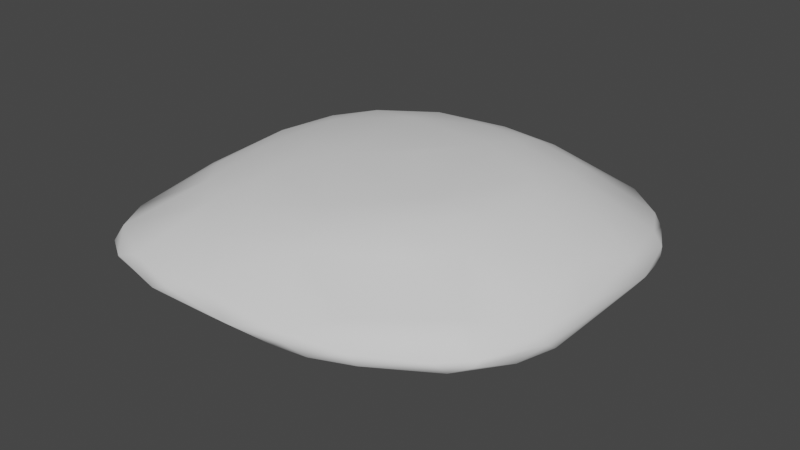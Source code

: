 # Source: Pillow2.blend  (saved by Blender 2.93.21; exported with 4.5.12 LTS)
import bpy
from mathutils import Matrix  # noqa: F401  (used for matrix-valued properties, if any)

bpy.ops.wm.read_factory_settings(use_empty=True)
scene = bpy.context.scene
scene.name = 'Scene'

# ---- collections
col_collection = bpy.data.collections.new('Collection'); scene.collection.children.link(col_collection)

# ---- world
world_world = bpy.data.worlds.new('World'); scene.world = world_world
world_world.use_nodes = True; world_world.node_tree.nodes.clear()
_N = world_world.node_tree.nodes; _L = world_world.node_tree.links
n0 = _N.new('ShaderNodeOutputWorld'); n0.name = 'World Output'; n0.location = (300, 300)
n1 = _N.new('ShaderNodeBackground'); n1.name = 'Background'; n1.location = (10, 300)
n1.inputs[0].default_value = (0.05088, 0.05088, 0.05088, 1.0)
_L.new(n1.outputs[0], n0.inputs[0])
n0.is_active_output = True
world_world.color = (0.05088, 0.05088, 0.05088)
world_world.use_sun_shadow = False
world_world.sun_shadow_jitter_overblur = 0.0

# ---- meshes
me_plane = bpy.data.meshes.new('Plane')
me_plane.from_pydata([(0.01272, -0.933, -0.004129), (0.802, 0.59, -0.05383), (-0.5447, 0.9216, 0.02067), (-0.7942, -0.7368, 0.03162), (0.2457, -0.9029, 0.004697), (0.4367, -0.4135, -0.2324), (0.2121, 0.9448, -0.02202), (-0.4632, 0.07535, -0.2409), (0.2249, -0.2248, -0.2827), (0.03278, 0.1829, -0.2648), (-0.3008, -0.9266, 0.0188), (-0.3901, -0.9265, -0.01508), (0.3706, -0.3038, -0.27), (0.7142, -0.2435, -0.173), (0.3523, 0.9081, -0.02323), (0.1808, 0.8732, -0.1053), (0.9009, 0.4754, -0.0376), (0.9436, -0.1041, -0.0004529), (0.7153, -0.7001, 0.0182), (-0.3842, 0.5413, -0.211), (0.4669, 0.3032, -0.27), (0.5263, 0.8563, -0.04036), (0.2879, 0.4978, -0.2569), (-0.8371, 0.7608, 0.005507), (-0.5395, 0.9082, -0.04949), (0.1425, 0.3892, 0.2659), (-0.8622, -0.678, -0.002881), (0.8428, -0.05877, -0.1281), (0.5087, -0.8216, -0.01897), (0.04155, 0.599, -0.2355), (0.7225, 0.2667, -0.1852), (0.7445, -0.6544, -0.03248), (0.05361, 0.4889, -0.2546), (0.5424, 0.4386, -0.2166), (0.1796, -0.8865, -0.04138), (0.4723, -0.8422, 0.02288), (0.9261, -0.3545, 0.0005346), (0.3368, -0.8768, -0.03018), (0.1824, 0.7117, -0.197), (0.7521, 0.6996, 0.02851), (0.4646, 0.2399, 0.2656), (-0.7797, 0.7682, 0.05261), (-0.3756, 0.7322, 0.1677), (-0.6103, 0.5715, 0.1679), (-0.8374, 0.5525, -0.09424), (0.5208, -0.0809, 0.2548), (-0.9294, -0.02502, -0.05722), (-0.2729, -0.06294, 0.2601), (-0.8056, 0.4806, 0.1197), (0.3909, -0.7479, 0.07669), (0.1918, 0.6633, 0.2091), (0.4038, -0.488, 0.2018), (-0.4194, -0.02814, 0.2471), (-0.03302, 0.1414, 0.2629), (0.2797, -0.1859, 0.279), (-0.5491, -0.5516, -0.1527), (0.6545, 0.8085, -0.007554), (0.03288, -0.4093, 0.2555), (-0.7072, 0.03202, -0.1905), (-0.9257, 0.5474, -0.02981), (-0.29, -0.7054, 0.1416), (-0.3976, 0.9302, -0.02982), (0.42, 0.6372, 0.1753), (0.6864, 0.7644, -0.03388), (-0.8081, 0.1673, -0.1496), (-0.7145, 0.8611, 0.0003934), (0.8451, 0.5138, 0.05131), (0.5159, 0.4358, 0.2198), (0.7346, -0.1573, 0.1712), (-0.4188, -0.4208, -0.2091), (-0.8367, -0.181, -0.1201), (-0.7914, 0.7678, -0.05228), (-0.9058, -0.5145, -0.03158), (-0.4695, -0.5451, 0.1713), (-0.9336, 0.5125, 0.01876), (0.9028, 0.4765, 0.01842), (0.9042, 0.2313, 0.07411), (0.2892, -0.4059, 0.2536), (-0.8886, 0.5334, 0.06251), (0.7386, 0.262, 0.1692), (-0.06777, 0.8127, 0.1519), (0.2666, -0.5548, -0.2073), (-0.2825, -0.5276, 0.2039), (-0.661, -0.09006, 0.1955), (-0.8081, 0.158, 0.1474), (-0.9501, 0.129, -0.003833), (-0.2607, 0.9475, 0.01545), (0.8974, -0.3833, 0.0415), (0.082, -0.6443, 0.1817), (0.4394, -0.7348, -0.07203), (-0.3227, 0.7791, -0.1579), (-0.3683, 0.4998, 0.2181), (0.8897, 0.2121, -0.08841), (-0.002508, -0.3808, -0.2605), (-0.191, 0.9153, 0.07767), (-0.8921, -0.5733, 0.02433), (-0.6458, 0.4462, -0.1861), (0.2294, -0.8875, 0.03367), (-0.5533, -0.8634, 0.0399), (0.03118, -0.561, 0.2161), (-0.5565, 0.6737, -0.1545), (-0.8298, -0.6986, -0.03381), (-0.168, 0.9464, -0.02821), (0.4495, -0.01919, -0.2808), (-0.4023, -0.2907, 0.228), (0.7979, 0.6727, -0.007686), (-0.1688, -0.8794, 0.06073), (-0.8852, -0.1858, 0.08406), (0.04919, -0.686, -0.1635), (-0.2797, -0.6684, -0.1613), (-0.247, -0.8793, -0.0605), (0.1987, 0.926, 0.043), (-0.9336, -0.3756, 0.01442), (-0.8906, 0.2605, -0.09457), (-0.4511, -0.1706, -0.2383), (0.4092, 0.5656, -0.216), (-0.5061, -0.8845, -0.03612), (0.9437, 0.2772, -0.01202), (-0.1236, -0.5084, -0.2284), (-0.8986, 0.2256, 0.08927), (-0.7789, -0.2395, 0.1365), (0.8756, -0.4523, -0.04164), (-0.1853, 0.9152, -0.07499), (0.7173, -0.5196, -0.08007), (0.8269, 0.01333, 0.1357), (-0.2814, -0.01864, -0.2619), (-0.6803, 0.8417, 0.05369), (-0.683, -0.852, -0.02624), (0.822, -0.5815, 0.01802), (0.6084, 0.07538, 0.2324), (-0.1453, 0.7879, -0.1664), (-0.6439, 0.3061, 0.1926), (-0.9322, 0.07683, 0.05457), (-0.7747, -0.7988, -0.003781), (0.9259, -0.2971, -0.03879), (0.5755, 0.8492, 0.02733), (0.2708, 0.2824, -0.2808), (0.9253, -0.1383, 0.04606), (0.6741, 0.1374, -0.2216), (0.554, -0.1331, -0.2539), (-0.6656, -0.866, -0.003143), (-0.6641, -0.34, -0.1692), (0.7062, -0.5088, 0.08717), (0.1956, 0.5136, 0.2501), (0.8138, -0.6054, -0.00594), (0.5515, -0.3248, 0.2098), (-0.03066, 0.6337, 0.2212), (0.4992, 0.8916, -0.008306), (-0.6472, -0.4154, 0.1573), (0.1237, -0.4739, -0.2511), (0.1812, 0.833, 0.1258)], [], [(15, 130, 122), (150, 50, 62), (23, 59, 74), (132, 74, 85), (67, 40, 79), (86, 102, 61), (76, 75, 66), (46, 112, 85), (91, 131, 52), (5, 89, 81), (133, 101, 127), (67, 66, 39), (94, 111, 86), (5, 13, 123), (76, 66, 79), (92, 134, 27), (81, 89, 34), (111, 147, 14), (136, 22, 20), (140, 116, 11), (28, 18, 35), (100, 90, 19), (73, 60, 82), (95, 107, 112), (137, 76, 124), (29, 19, 90), (83, 104, 52), (116, 110, 11), (128, 87, 142), (96, 7, 58), (51, 145, 77), (45, 40, 54), (130, 90, 122), (109, 55, 69), (45, 129, 40), (137, 17, 117), (45, 54, 77), (121, 134, 36), (119, 107, 84), (71, 23, 65), (16, 30, 33), (46, 70, 72), (124, 79, 129), (60, 88, 99), (28, 35, 37), (131, 48, 84), (109, 108, 110), (30, 16, 92), (0, 10, 11), (114, 7, 125), (150, 135, 111), (32, 22, 136), (44, 59, 71), (31, 121, 144), (0, 4, 97), (3, 133, 140), (77, 54, 57), (117, 75, 76), (6, 86, 111), (17, 137, 36), (31, 144, 18), (40, 67, 143), (28, 31, 18), (91, 42, 43), (60, 99, 82), (71, 24, 100), (146, 80, 42), (105, 63, 56), (119, 132, 107), (18, 142, 49), (83, 52, 131), (124, 87, 137), (146, 91, 25), (95, 112, 72), (139, 138, 13), (8, 149, 93), (48, 78, 119), (66, 75, 105), (119, 74, 132), (95, 120, 107), (117, 92, 16), (8, 103, 12), (25, 40, 143), (28, 89, 31), (18, 128, 142), (55, 101, 141), (144, 121, 36), (71, 59, 23), (120, 84, 107), (75, 16, 105), (142, 87, 145), (138, 27, 13), (34, 89, 37), (96, 19, 7), (125, 32, 9), (74, 59, 85), (74, 119, 78), (52, 104, 47), (129, 79, 40), (122, 24, 61), (10, 0, 106), (47, 25, 91), (101, 26, 95), (122, 61, 102), (141, 58, 114), (101, 72, 70), (55, 109, 127), (43, 126, 41), (54, 47, 57), (80, 94, 42), (138, 30, 92), (56, 39, 105), (26, 101, 133), (145, 68, 45), (149, 108, 109), (14, 21, 15), (88, 60, 106), (141, 114, 69), (43, 42, 126), (35, 4, 37), (100, 24, 90), (132, 85, 112), (148, 95, 3), (66, 67, 79), (58, 7, 114), (146, 143, 50), (139, 13, 5), (32, 136, 9), (51, 142, 145), (16, 75, 117), (17, 134, 117), (147, 21, 14), (90, 24, 122), (30, 20, 33), (101, 70, 141), (54, 25, 53), (18, 144, 128), (104, 73, 82), (25, 47, 53), (102, 86, 6), (5, 81, 149), (109, 118, 149), (2, 24, 65), (13, 27, 134), (20, 139, 103), (51, 77, 88), (99, 88, 77), (98, 3, 140), (125, 9, 8), (95, 72, 101), (5, 12, 139), (143, 67, 50), (2, 86, 61), (85, 59, 46), (88, 97, 49), (68, 87, 124), (61, 24, 2), (118, 69, 93), (141, 69, 55), (76, 79, 124), (43, 48, 131), (121, 31, 123), (36, 87, 128), (150, 111, 94), (20, 103, 136), (127, 101, 55), (6, 15, 122), (44, 96, 64), (104, 57, 47), (96, 71, 100), (80, 146, 50), (41, 126, 65), (27, 138, 92), (8, 136, 103), (141, 70, 58), (143, 146, 25), (56, 147, 135), (46, 113, 70), (42, 2, 126), (94, 2, 42), (109, 69, 118), (34, 0, 110), (135, 147, 111), (89, 28, 37), (4, 0, 34), (91, 146, 42), (102, 6, 122), (81, 108, 149), (68, 124, 129), (49, 97, 35), (98, 106, 60), (20, 138, 139), (76, 137, 117), (144, 36, 128), (64, 96, 58), (121, 13, 134), (20, 22, 115), (2, 65, 126), (13, 121, 123), (29, 90, 130), (120, 148, 83), (46, 59, 113), (49, 35, 18), (37, 4, 34), (45, 77, 145), (51, 49, 142), (104, 82, 57), (3, 26, 133), (135, 62, 39), (38, 21, 115), (39, 66, 105), (94, 86, 2), (99, 77, 57), (32, 29, 22), (73, 104, 148), (97, 106, 0), (116, 140, 127), (33, 20, 115), (11, 98, 140), (120, 83, 84), (8, 93, 125), (22, 29, 38), (56, 135, 39), (112, 46, 72), (70, 113, 64), (12, 149, 8), (50, 67, 62), (74, 78, 23), (98, 73, 3), (70, 64, 58), (1, 105, 16), (57, 82, 99), (127, 140, 133), (63, 21, 147), (11, 10, 98), (145, 87, 68), (44, 113, 59), (29, 130, 38), (65, 24, 71), (93, 114, 125), (38, 115, 22), (1, 115, 21), (134, 17, 36), (137, 87, 36), (96, 44, 71), (132, 112, 107), (21, 38, 15), (41, 23, 78), (150, 80, 50), (44, 64, 113), (32, 19, 29), (20, 30, 138), (1, 16, 33), (123, 89, 5), (15, 38, 130), (106, 98, 10), (118, 93, 149), (104, 83, 148), (41, 48, 43), (1, 33, 115), (148, 3, 73), (32, 7, 19), (95, 26, 3), (100, 19, 96), (47, 91, 52), (81, 34, 108), (41, 65, 23), (120, 95, 148), (34, 110, 108), (127, 109, 116), (1, 21, 63), (139, 12, 103), (149, 12, 5), (14, 15, 6), (150, 62, 135), (110, 116, 109), (88, 106, 97), (4, 35, 97), (84, 48, 119), (80, 150, 94), (68, 129, 45), (56, 63, 147), (105, 1, 63), (91, 43, 131), (11, 110, 0), (49, 51, 88), (62, 67, 39), (136, 8, 9), (41, 78, 48), (123, 31, 89), (25, 54, 40), (83, 131, 84), (73, 98, 60), (125, 7, 32), (114, 93, 69), (54, 53, 47), (92, 117, 134), (6, 111, 14)])
me_plane.polygons.foreach_set('use_smooth', [True] * 298)
_uv = me_plane.uv_layers.new(name='UVMap')
_uv.uv.foreach_set('vector', [0.3902, 0.9175, 0.5586, 0.8718, 0.5775, 0.9531, 0.4238, 0.09086, 0.4177, 0.1863, 0.3035, 0.1927, 0.91, 0.1341, 0.9785, 0.2203, 0.9607, 0.2441, 0.9674, 0.4448, 0.9607, 0.2441, 0.9952, 0.4178, 0.2514, 0.2983, 0.2813, 0.4019, 0.1212, 0.3899, 0.6457, 0.02417, 0.6018, -0.001273, 0.7172, 0.01131, -0.005375, 0.599, 0.04268, 0.6917, 0.02644, 0.7203, 0.9673, 0.4673, 0.9967, 0.2903, 0.9967, 0.5437, 0.6841, 0.2667, 0.813, 0.3503, 0.7174, 0.5063, 0.2765, 0.2931, 0.2433, 0.115, 0.3513, 0.2153, 0.9077, 0.8408, 0.9533, 0.8162, 0.8831, 0.8808, 0.2514, 0.2983, 0.0403, 0.2191, 0.1275, 0.1207, 0.6078, 0.05587, 0.4136, 0.02621, 0.6457, 0.02417, 0.2765, 0.2931, 0.1536, 0.3807, 0.1199, 0.2499, 0.000826, 0.4096, 0.0403, 0.2191, 0.1212, 0.3899, 0.07684, 0.5806, 0.044, 0.3671, 0.09907, 0.4648, 0.3513, 0.2153, 0.2433, 0.115, 0.3751, 0.01511, 0.4136, 0.02621, 0.2636, 0.03974, 0.3251, 0.01338, 0.3657, 0.6128, 0.3531, 0.7138, 0.2766, 0.6198, 0.8685, 0.8769, 0.8129, 0.9176, 0.7609, 0.925, 0.3386, 1.005, 0.2163, 0.9524, 0.3632, 0.9856, 0.7695, 0.8192, 0.6484, 0.8712, 0.6799, 0.7481, 0.762, 0.7361, 0.6955, 0.8177, 0.6785, 0.737, 0.9621, 0.7508, 0.9478, 0.5664, 0.9866, 0.6576, 0.007488, 0.6443, 0.000826, 0.4096, 0.07453, 0.5401, 0.4689, 0.769, 0.6799, 0.7481, 0.6484, 0.8712, 0.8304, 0.5274, 0.7194, 0.6252, 0.7174, 0.5063, 0.8129, 0.9176, 0.7164, 0.9724, 0.7609, 0.925, 0.1266, 0.9154, 0.04552, 0.7958, 0.1878, 0.8395, 0.8117, 0.7009, 0.718, 0.5174, 0.8394, 0.4962, 0.355, 0.776, 0.2634, 0.7058, 0.405, 0.7202, 0.2643, 0.5727, 0.2813, 0.4019, 0.3944, 0.6102, 0.5586, 0.8718, 0.6484, 0.8712, 0.5775, 0.9531, 0.6269, 0.1399, 0.7681, 0.2009, 0.6979, 0.2706, 0.2643, 0.5727, 0.208, 0.4932, 0.2813, 0.4019, 0.005518, 0.4329, 0.02818, 0.4481, 0.0384, 0.6109, 0.2643, 0.5727, 0.3944, 0.6102, 0.405, 0.7202, 0.05469, 0.298, 0.044, 0.3671, 0.02785, 0.3427, 0.9396, 0.3776, 0.9478, 0.5664, 0.8933, 0.4117, 0.9245, 0.09788, 0.91, 0.1341, 0.8582, 0.08841, 0.0648, 0.6865, 0.1586, 0.6019, 0.2354, 0.681, 0.9673, 0.4673, 0.912, 0.3912, 0.9669, 0.2187, 0.07453, 0.5401, 0.1212, 0.3899, 0.208, 0.4932, 0.6955, 0.8177, 0.5242, 0.8198, 0.5398, 0.7739, 0.3386, 1.005, 0.3632, 0.9856, 0.4349, 1.012, 0.813, 0.3503, 0.8872, 0.2678, 0.8933, 0.4117, 0.6269, 0.1399, 0.456, 0.1363, 0.6109, 0.01402, 0.1586, 0.6019, 0.0648, 0.6865, 0.07684, 0.5806, 0.5943, 0.9683, 0.7214, 0.9216, 0.7609, 0.925, 0.7124, 0.3963, 0.718, 0.5174, 0.629, 0.4713, 0.4238, 0.09086, 0.2326, 0.07076, 0.4136, 0.02621, 0.4651, 0.7145, 0.3531, 0.7138, 0.3657, 0.6128, 0.9204, 0.7572, 0.9793, 0.7567, 0.9045, 0.8766, 0.08309, 0.1821, 0.05469, 0.298, 0.05148, 0.2162, 0.5943, 0.9683, 0.4823, 0.99, 0.4868, 0.9716, 0.9086, 0.8114, 0.9077, 0.8408, 0.8685, 0.8769, 0.405, 0.7202, 0.3944, 0.6102, 0.5271, 0.7017, 0.0384, 0.6109, 0.04268, 0.6917, -0.005375, 0.599, 0.4031, -0.009104, 0.6457, 0.02417, 0.4136, 0.02621, 0.02818, 0.4481, 0.005518, 0.4329, 0.02785, 0.3427, 0.1785, 0.9731, 0.1341, 0.9367, 0.2163, 0.9524, 0.2813, 0.4019, 0.2514, 0.2983, 0.4152, 0.2631, 0.3386, 1.005, 0.1785, 0.9731, 0.2163, 0.9524, 0.6841, 0.2667, 0.6896, 0.1566, 0.7954, 0.2315, 0.6955, 0.8177, 0.5398, 0.7739, 0.6785, 0.737, 0.9045, 0.8766, 0.7659, 0.9572, 0.7695, 0.8192, 0.5255, 0.2042, 0.5458, 0.113, 0.6896, 0.1566, 0.08832, 0.1143, 0.1572, 0.06532, 0.1883, 0.0705, 0.9396, 0.3776, 0.9674, 0.4448, 0.9478, 0.5664, 0.2163, 0.9524, 0.1878, 0.8395, 0.3896, 0.9199, 0.8304, 0.5274, 0.7174, 0.5063, 0.813, 0.3503, 0.07453, 0.5401, 0.04552, 0.7958, 0.007488, 0.6443, 0.5255, 0.2042, 0.6841, 0.2667, 0.4415, 0.3244, 0.9621, 0.7508, 0.9866, 0.6576, 0.9952, 0.7339, 0.2345, 0.4265, 0.1834, 0.5459, 0.1536, 0.3807, 0.3839, 0.3777, 0.4255, 0.2537, 0.4896, 0.2972, 0.8872, 0.2678, 0.9296, 0.2397, 0.9396, 0.3776, 0.02644, 0.7203, 0.04268, 0.6917, 0.0788, 0.786, 0.9396, 0.3776, 0.9607, 0.2441, 0.9674, 0.4448, 0.9621, 0.7508, 0.8933, 0.5927, 0.9478, 0.5664, 0.0384, 0.6109, 0.07684, 0.5806, 0.0648, 0.6865, 0.3839, 0.3777, 0.2837, 0.4761, 0.3134, 0.3443, 0.4415, 0.3244, 0.2813, 0.4019, 0.4152, 0.2631, 0.1961, 0.06765, 0.2433, 0.115, 0.08309, 0.1821, 0.2163, 0.9524, 0.1266, 0.9154, 0.1878, 0.8395, 0.7681, 0.2009, 0.9311, 0.1188, 0.8231, 0.3111, 0.05148, 0.2162, 0.05469, 0.298, 0.02785, 0.3427, 0.9245, 0.09788, 0.9785, 0.2203, 0.91, 0.1341, 0.8933, 0.5927, 0.8933, 0.4117, 0.9478, 0.5664, 0.04268, 0.6917, 0.0648, 0.6865, 0.0788, 0.786, 0.1878, 0.8395, 0.04552, 0.7958, 0.2634, 0.7058, 0.1834, 0.5459, 0.09907, 0.4648, 0.1536, 0.3807, 0.3751, 0.01511, 0.2433, 0.115, 0.2889, 0.02834, 0.8117, 0.7009, 0.6799, 0.7481, 0.718, 0.5174, 0.629, 0.4713, 0.4651, 0.7145, 0.4771, 0.5678, 0.9607, 0.2441, 0.9785, 0.2203, 0.9952, 0.4178, 0.9607, 0.2441, 0.9396, 0.3776, 0.9296, 0.2397, 0.7174, 0.5063, 0.7194, 0.6252, 0.6513, 0.5265, 0.208, 0.4932, 0.1212, 0.3899, 0.2813, 0.4019, 0.5775, 0.9531, 0.7659, 0.9572, 0.69, 0.9745, 0.7214, 0.9216, 0.5943, 0.9683, 0.6614, 0.909, 0.6513, 0.5265, 0.4415, 0.3244, 0.6841, 0.2667, 0.9533, 0.8162, 0.9465, 0.7946, 0.9621, 0.7508, 0.5775, 0.9531, 0.69, 0.9745, 0.5679, 0.9824, 0.8231, 0.3111, 0.8394, 0.4962, 0.7124, 0.3963, 0.9311, 0.1188, 0.9669, 0.2187, 0.912, 0.3912, 0.7681, 0.2009, 0.6269, 0.1399, 0.8521, 0.03007, 0.7954, 0.2315, 0.8352, 0.1056, 0.877, 0.1387, 0.3944, 0.6102, 0.6513, 0.5265, 0.5271, 0.7017, 0.5458, 0.113, 0.6078, 0.05587, 0.6896, 0.1566, 0.1834, 0.5459, 0.1586, 0.6019, 0.07684, 0.5806, 0.1883, 0.0705, 0.1275, 0.1207, 0.08832, 0.1143, 0.9465, 0.7946, 0.9533, 0.8162, 0.9077, 0.8408, 0.2634, 0.7058, 0.1454, 0.6317, 0.2643, 0.5727, 0.4255, 0.2537, 0.456, 0.1363, 0.6269, 0.1399, 0.292, 0.9478, 0.202, 0.9071, 0.3902, 0.9175, 0.5242, 0.8198, 0.6955, 0.8177, 0.6614, 0.909, 0.8231, 0.3111, 0.7124, 0.3963, 0.6979, 0.2706, 0.7954, 0.2315, 0.6896, 0.1566, 0.8352, 0.1056, 0.3632, 0.9856, 0.4823, 0.99, 0.4349, 1.012, 0.7695, 0.8192, 0.7659, 0.9572, 0.6484, 0.8712, 0.9674, 0.4448, 0.9952, 0.4178, 0.9866, 0.6576, 0.8366, 0.674, 0.9621, 0.7508, 0.9086, 0.8114, 0.0403, 0.2191, 0.2514, 0.2983, 0.1212, 0.3899, 0.8394, 0.4962, 0.718, 0.5174, 0.7124, 0.3963, 0.5255, 0.2042, 0.4152, 0.2631, 0.4177, 0.1863, 0.2345, 0.4265, 0.1536, 0.3807, 0.2765, 0.2931, 0.4651, 0.7145, 0.3657, 0.6128, 0.4771, 0.5678, 0.355, 0.776, 0.1878, 0.8395, 0.2634, 0.7058, 0.0648, 0.6865, 0.04268, 0.6917, 0.0384, 0.6109, 0.02818, 0.4481, 0.044, 0.3671, 0.0384, 0.6109, 0.2636, 0.03974, 0.2414, 0.02877, 0.3251, 0.01338, 0.6484, 0.8712, 0.7659, 0.9572, 0.5775, 0.9531, 0.1586, 0.6019, 0.2766, 0.6198, 0.2354, 0.681, 0.9311, 0.1188, 0.912, 0.3912, 0.8231, 0.3111, 0.3944, 0.6102, 0.4415, 0.3244, 0.5332, 0.4382, 0.2163, 0.9524, 0.1341, 0.9367, 0.1266, 0.9154, 0.7194, 0.6252, 0.762, 0.7361, 0.6785, 0.737, 0.4415, 0.3244, 0.6513, 0.5265, 0.5332, 0.4382, 0.6018, -0.001273, 0.6457, 0.02417, 0.4031, -0.009104, 0.2765, 0.2931, 0.3513, 0.2153, 0.4255, 0.2537, 0.6269, 0.1399, 0.5484, 0.2307, 0.4255, 0.2537, 0.7862, 0.05232, 0.8003, 0.01646, 0.8582, 0.08841, 0.1536, 0.3807, 0.09907, 0.4648, 0.044, 0.3671, 0.2766, 0.6198, 0.2345, 0.4265, 0.2837, 0.4761, 0.355, 0.776, 0.405, 0.7202, 0.5242, 0.8198, 0.5398, 0.7739, 0.5242, 0.8198, 0.405, 0.7202, 0.8181, 0.8746, 0.9086, 0.8114, 0.8685, 0.8769, 0.629, 0.4713, 0.4771, 0.5678, 0.3839, 0.3777, 0.9621, 0.7508, 0.9952, 0.7339, 0.9533, 0.8162, 0.2765, 0.2931, 0.3134, 0.3443, 0.2345, 0.4265, 0.4152, 0.2631, 0.2514, 0.2983, 0.4177, 0.1863, 0.7862, 0.05232, 0.6457, 0.02417, 0.7172, 0.01131, 0.9967, 0.5437, 0.9793, 0.7567, 0.9673, 0.4673, 0.5242, 0.8198, 0.4868, 0.9716, 0.3896, 0.9199, 0.1454, 0.6317, 0.04552, 0.7958, 0.07453, 0.5401, 0.7172, 0.01131, 0.8003, 0.01646, 0.7862, 0.05232, 0.5484, 0.2307, 0.6979, 0.2706, 0.4896, 0.2972, 0.8231, 0.3111, 0.6979, 0.2706, 0.7681, 0.2009, 0.000826, 0.4096, 0.1212, 0.3899, 0.07453, 0.5401, 0.7954, 0.2315, 0.8872, 0.2678, 0.813, 0.3503, 0.05469, 0.298, 0.08309, 0.1821, 0.1199, 0.2499, 0.02785, 0.3427, 0.009273, 0.3253, 0.03781, 0.2264, 0.4238, 0.09086, 0.4136, 0.02621, 0.6078, 0.05587, 0.2766, 0.6198, 0.2837, 0.4761, 0.3657, 0.6128, 0.8521, 0.03007, 0.9311, 0.1188, 0.7681, 0.2009, 0.3673, 0.9733, 0.3902, 0.9175, 0.5775, 0.9531, 0.9204, 0.7572, 0.8117, 0.7009, 0.8925, 0.5626, 0.7194, 0.6252, 0.5271, 0.7017, 0.6513, 0.5265, 0.8117, 0.7009, 0.9045, 0.8766, 0.7695, 0.8192, 0.5458, 0.113, 0.5255, 0.2042, 0.4177, 0.1863, 0.877, 0.1387, 0.8352, 0.1056, 0.8582, 0.08841, 0.09907, 0.4648, 0.1834, 0.5459, 0.07684, 0.5806, 0.3839, 0.3777, 0.3657, 0.6128, 0.2837, 0.4761, 0.8231, 0.3111, 0.912, 0.3912, 0.8394, 0.4962, 0.4152, 0.2631, 0.5255, 0.2042, 0.4415, 0.3244, 0.1883, 0.0705, 0.2636, 0.03974, 0.2326, 0.07076, 0.9673, 0.4673, 0.9417, 0.6083, 0.912, 0.3912, 0.6896, 0.1566, 0.7862, 0.05232, 0.8352, 0.1056, 0.6078, 0.05587, 0.7862, 0.05232, 0.6896, 0.1566, 0.6269, 0.1399, 0.6979, 0.2706, 0.5484, 0.2307, 0.5183, 1.012, 0.5943, 0.9683, 0.7164, 0.9724, 0.2326, 0.07076, 0.2636, 0.03974, 0.4136, 0.02621, 0.2433, 0.115, 0.1961, 0.06765, 0.2889, 0.02834, 0.4823, 0.99, 0.5943, 0.9683, 0.5183, 1.012, 0.6841, 0.2667, 0.5255, 0.2042, 0.6896, 0.1566, 0.5679, 0.9824, 0.3673, 0.9733, 0.5775, 0.9531, 0.3513, 0.2153, 0.456, 0.1363, 0.4255, 0.2537, 0.1454, 0.6317, 0.07453, 0.5401, 0.208, 0.4932, 0.3896, 0.9199, 0.4868, 0.9716, 0.3632, 0.9856, 0.8181, 0.8746, 0.6614, 0.909, 0.6955, 0.8177, 0.2766, 0.6198, 0.1834, 0.5459, 0.2345, 0.4265, -0.005375, 0.599, 0.005518, 0.4329, 0.0384, 0.6109, 0.05148, 0.2162, 0.02785, 0.3427, 0.03781, 0.2264, 0.8925, 0.5626, 0.8117, 0.7009, 0.8394, 0.4962, 0.05469, 0.298, 0.1536, 0.3807, 0.044, 0.3671, 0.2766, 0.6198, 0.3531, 0.7138, 0.2918, 0.7454, 0.7862, 0.05232, 0.8582, 0.08841, 0.8352, 0.1056, 0.1536, 0.3807, 0.05469, 0.298, 0.1199, 0.2499, 0.4689, 0.769, 0.6484, 0.8712, 0.5586, 0.8718, 0.8933, 0.5927, 0.8366, 0.674, 0.8304, 0.5274, 0.9673, 0.4673, 0.9793, 0.7567, 0.9417, 0.6083, 0.3896, 0.9199, 0.3632, 0.9856, 0.2163, 0.9524, 0.4349, 1.012, 0.4823, 0.99, 0.5183, 1.012, 0.2643, 0.5727, 0.405, 0.7202, 0.2634, 0.7058, 0.355, 0.776, 0.3896, 0.9199, 0.1878, 0.8395, 0.7194, 0.6252, 0.6785, 0.737, 0.5271, 0.7017, 0.9086, 0.8114, 0.9465, 0.7946, 0.9077, 0.8408, 0.2326, 0.07076, 0.3035, 0.1927, 0.1275, 0.1207, 0.3968, 0.8241, 0.202, 0.9071, 0.2918, 0.7454, 0.1275, 0.1207, 0.0403, 0.2191, 0.08832, 0.1143, 0.6078, 0.05587, 0.6457, 0.02417, 0.7862, 0.05232, 0.5398, 0.7739, 0.405, 0.7202, 0.5271, 0.7017, 0.4651, 0.7145, 0.4689, 0.769, 0.3531, 0.7138, 0.762, 0.7361, 0.7194, 0.6252, 0.8366, 0.674, 0.4868, 0.9716, 0.6614, 0.909, 0.5943, 0.9683, 0.8129, 0.9176, 0.8685, 0.8769, 0.8831, 0.8808, 0.2354, 0.681, 0.2766, 0.6198, 0.2918, 0.7454, 0.7609, 0.925, 0.8181, 0.8746, 0.8685, 0.8769, 0.8933, 0.5927, 0.8304, 0.5274, 0.8933, 0.4117, 0.3839, 0.3777, 0.4896, 0.2972, 0.629, 0.4713, 0.3531, 0.7138, 0.4689, 0.769, 0.3968, 0.8241, 0.1883, 0.0705, 0.2326, 0.07076, 0.1275, 0.1207, 0.9967, 0.2903, 0.9673, 0.4673, 0.9669, 0.2187, 0.912, 0.3912, 0.9417, 0.6083, 0.8925, 0.5626, 0.3134, 0.3443, 0.4255, 0.2537, 0.3839, 0.3777, 0.4177, 0.1863, 0.2514, 0.2983, 0.3035, 0.1927, 0.9607, 0.2441, 0.9296, 0.2397, 0.91, 0.1341, 0.8181, 0.8746, 0.762, 0.7361, 0.9086, 0.8114, 0.912, 0.3912, 0.8925, 0.5626, 0.8394, 0.4962, 0.09556, 0.7427, 0.0788, 0.786, 0.0648, 0.6865, 0.5271, 0.7017, 0.6785, 0.737, 0.5398, 0.7739, 0.8831, 0.8808, 0.8685, 0.8769, 0.9077, 0.8408, 0.1572, 0.06532, 0.2414, 0.02877, 0.2636, 0.03974, 0.7609, 0.925, 0.7214, 0.9216, 0.8181, 0.8746, 0.2634, 0.7058, 0.04552, 0.7958, 0.1454, 0.6317, 0.9204, 0.7572, 0.9417, 0.6083, 0.9793, 0.7567, 0.4689, 0.769, 0.5586, 0.8718, 0.3968, 0.8241, 0.8582, 0.08841, 0.8003, 0.01646, 0.9245, 0.09788, 0.4896, 0.2972, 0.7124, 0.3963, 0.629, 0.4713, 0.3968, 0.8241, 0.2918, 0.7454, 0.3531, 0.7138, 0.09556, 0.7427, 0.2918, 0.7454, 0.202, 0.9071, 0.044, 0.3671, 0.02818, 0.4481, 0.02785, 0.3427, 0.005518, 0.4329, 0.009273, 0.3253, 0.02785, 0.3427, 0.8117, 0.7009, 0.9204, 0.7572, 0.9045, 0.8766, 0.9674, 0.4448, 0.9866, 0.6576, 0.9478, 0.5664, 0.202, 0.9071, 0.3968, 0.8241, 0.3902, 0.9175, 0.877, 0.1387, 0.91, 0.1341, 0.9296, 0.2397, 0.4238, 0.09086, 0.5458, 0.113, 0.4177, 0.1863, 0.9204, 0.7572, 0.8925, 0.5626, 0.9417, 0.6083, 0.4651, 0.7145, 0.6799, 0.7481, 0.4689, 0.769, 0.2766, 0.6198, 0.1586, 0.6019, 0.1834, 0.5459, 0.09556, 0.7427, 0.0648, 0.6865, 0.2354, 0.681, 0.1199, 0.2499, 0.2433, 0.115, 0.2765, 0.2931, 0.3902, 0.9175, 0.3968, 0.8241, 0.5586, 0.8718, 0.6614, 0.909, 0.8181, 0.8746, 0.7214, 0.9216, 0.5484, 0.2307, 0.4896, 0.2972, 0.4255, 0.2537, 0.7194, 0.6252, 0.8304, 0.5274, 0.8366, 0.674, 0.877, 0.1387, 0.8872, 0.2678, 0.7954, 0.2315, 0.09556, 0.7427, 0.2354, 0.681, 0.2918, 0.7454, 0.8366, 0.674, 0.9086, 0.8114, 0.762, 0.7361, 0.4651, 0.7145, 0.718, 0.5174, 0.6799, 0.7481, 0.9621, 0.7508, 0.9465, 0.7946, 0.9086, 0.8114, 0.7695, 0.8192, 0.6799, 0.7481, 0.8117, 0.7009, 0.6513, 0.5265, 0.6841, 0.2667, 0.7174, 0.5063, 0.3513, 0.2153, 0.3751, 0.01511, 0.456, 0.1363, 0.877, 0.1387, 0.8582, 0.08841, 0.91, 0.1341, 0.8933, 0.5927, 0.9621, 0.7508, 0.8366, 0.674, 0.3751, 0.01511, 0.6109, 0.01402, 0.456, 0.1363, 0.8521, 0.03007, 0.6269, 0.1399, 0.7552, 0.01132, 0.09556, 0.7427, 0.202, 0.9071, 0.1312, 0.8427, 0.2345, 0.4265, 0.3134, 0.3443, 0.2837, 0.4761, 0.4255, 0.2537, 0.3134, 0.3443, 0.2765, 0.2931, 0.292, 0.9478, 0.3902, 0.9175, 0.3673, 0.9733, 0.4238, 0.09086, 0.3035, 0.1927, 0.2326, 0.07076, 0.6109, 0.01402, 0.7552, 0.01132, 0.6269, 0.1399, 0.5242, 0.8198, 0.6614, 0.909, 0.4868, 0.9716, 0.4823, 0.99, 0.3632, 0.9856, 0.4868, 0.9716, 0.8933, 0.4117, 0.8872, 0.2678, 0.9396, 0.3776, 0.5458, 0.113, 0.4238, 0.09086, 0.6078, 0.05587, 0.1454, 0.6317, 0.208, 0.4932, 0.2643, 0.5727, 0.1883, 0.0705, 0.1572, 0.06532, 0.2636, 0.03974, 0.0788, 0.786, 0.09556, 0.7427, 0.1312, 0.8427, 0.6841, 0.2667, 0.7954, 0.2315, 0.813, 0.3503, 0.7609, 0.925, 0.7164, 0.9724, 0.5943, 0.9683, 0.3896, 0.9199, 0.355, 0.776, 0.5242, 0.8198, 0.3035, 0.1927, 0.2514, 0.2983, 0.1275, 0.1207, 0.3657, 0.6128, 0.3839, 0.3777, 0.4771, 0.5678, 0.877, 0.1387, 0.9296, 0.2397, 0.8872, 0.2678, 0.1199, 0.2499, 0.08309, 0.1821, 0.2433, 0.115, 0.4415, 0.3244, 0.3944, 0.6102, 0.2813, 0.4019, 0.8304, 0.5274, 0.813, 0.3503, 0.8933, 0.4117, 0.762, 0.7361, 0.8181, 0.8746, 0.6955, 0.8177, 0.629, 0.4713, 0.718, 0.5174, 0.4651, 0.7145, 0.7124, 0.3963, 0.4896, 0.2972, 0.6979, 0.2706, 0.3944, 0.6102, 0.5332, 0.4382, 0.6513, 0.5265, 0.07684, 0.5806, 0.0384, 0.6109, 0.044, 0.3671, 0.4031, -0.009104, 0.4136, 0.02621, 0.3251, 0.01338])
me_plane.use_remesh_fix_poles = True
me_plane.use_remesh_preserve_attributes = False
me_plane.update()

# ---- objects
ob_plane = bpy.data.objects.new('Plane', me_plane)

# ---- transforms, parenting, visibility, modifiers, constraints
ob_plane.location = (0.0, 0.0, 0.0)

# ---- collection membership
col_collection.objects.link(ob_plane)

# ---- scene / render settings (as saved in the file)
scene.frame_start = 1; scene.frame_end = 250; scene.frame_set(1)
scene.render.engine = 'BLENDER_EEVEE_NEXT'
scene.cycles.use_denoising = False
scene.cycles.samples = 128
scene.cycles.sampling_pattern = 'TABULATED_SOBOL'
scene.cycles.use_adaptive_sampling = False
scene.cycles.use_light_tree = False
scene.view_settings.view_transform = 'Filmic'
bpy.context.view_layer.update()

# ---- added for rendering (the .blend has no active camera and no usable light): camera, sun
cam_auto = bpy.data.cameras.new('AutoCamera')
cam_auto.lens = 50.0
cam_auto.sensor_width = 36.0
cam_auto.clip_end = 1000.0
ob_auto_camera = bpy.data.objects.new('AutoCamera', cam_auto)
scene.collection.objects.link(ob_auto_camera)
ob_auto_camera.location = (2.52022, -3.02087, 2.01692)
ob_auto_camera.rotation_euler = (1.09748, -7.21219e-08, 0.694738)
scene.camera = ob_auto_camera
light_auto_sun = bpy.data.lights.new('AutoSun', 'SUN')
light_auto_sun.energy = 3.0
light_auto_sun.angle = 0.0523599
ob_auto_sun = bpy.data.objects.new('AutoSun', light_auto_sun)
scene.collection.objects.link(ob_auto_sun)
ob_auto_sun.rotation_euler = (0.872665, 0.174533, 0.523599)
bpy.context.view_layer.update()
